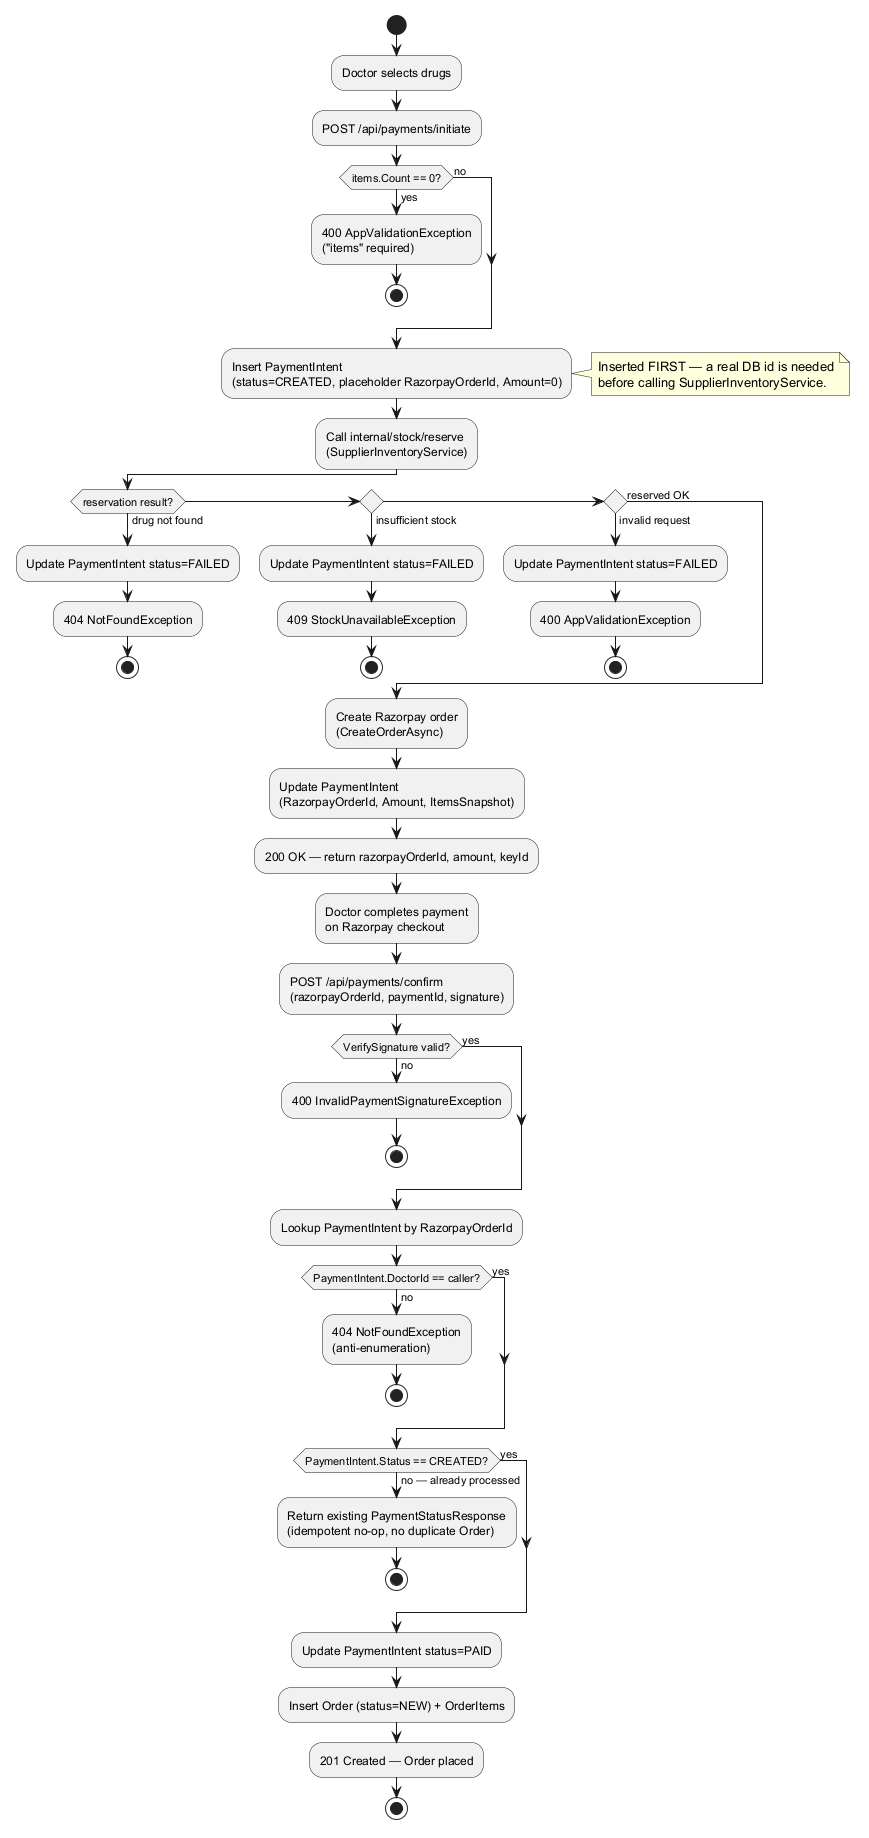

The diagram above was rendered by PlantUML. Its source (embedded in the PNG):
@startuml PaymentFlow
start
:Doctor selects drugs;
:POST /api/payments/initiate;

if (items.Count == 0?) then (yes)
  :400 AppValidationException\n("items" required);
  stop
else (no)
endif

:Insert PaymentIntent\n(status=CREATED, placeholder RazorpayOrderId, Amount=0);
note right
  Inserted FIRST — a real DB id is needed
  before calling SupplierInventoryService.
end note

:Call internal/stock/reserve\n(SupplierInventoryService);

if (reservation result?) then (drug not found)
  :Update PaymentIntent status=FAILED;
  :404 NotFoundException;
  stop
elseif () then (insufficient stock)
  :Update PaymentIntent status=FAILED;
  :409 StockUnavailableException;
  stop
elseif () then (invalid request)
  :Update PaymentIntent status=FAILED;
  :400 AppValidationException;
  stop
else (reserved OK)
endif

:Create Razorpay order\n(CreateOrderAsync);
:Update PaymentIntent\n(RazorpayOrderId, Amount, ItemsSnapshot);
:200 OK — return razorpayOrderId, amount, keyId;

:Doctor completes payment\non Razorpay checkout;
:POST /api/payments/confirm\n(razorpayOrderId, paymentId, signature);

if (VerifySignature valid?) then (no)
  :400 InvalidPaymentSignatureException;
  stop
else (yes)
endif

:Lookup PaymentIntent by RazorpayOrderId;

if (PaymentIntent.DoctorId == caller?) then (no)
  :404 NotFoundException\n(anti-enumeration);
  stop
else (yes)
endif

if (PaymentIntent.Status == CREATED?) then (no — already processed)
  :Return existing PaymentStatusResponse\n(idempotent no-op, no duplicate Order);
  stop
else (yes)
endif

:Update PaymentIntent status=PAID;
:Insert Order (status=NEW) + OrderItems;
:201 Created — Order placed;
stop
@enduml